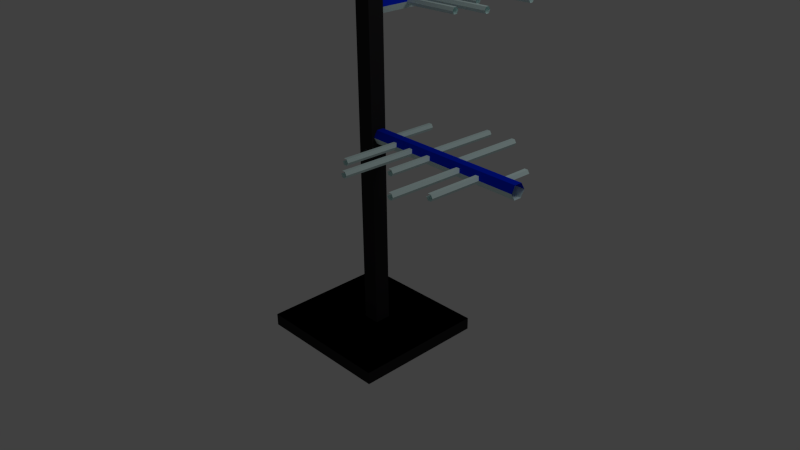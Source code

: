 # Source: antenna.blend  (saved by Blender 2.63.0; exported with 4.5.12 LTS)
import bpy
from mathutils import Matrix  # noqa: F401  (used for matrix-valued properties, if any)

bpy.ops.wm.read_factory_settings(use_empty=True)
scene = bpy.context.scene
scene.name = 'Scene'

# ---- collections
col_collection_1 = bpy.data.collections.new('Collection 1'); scene.collection.children.link(col_collection_1)

# ---- materials (node trees are filled in below, after node groups)
mat_material = bpy.data.materials.new('Material')
mat_material.alpha_threshold = 0.0
mat_material.use_transparent_shadow = False
mat_material.diffuse_color = (0.7863, 1.0, 0.9873, 1.0)
mat_material.roughness = 0.5
mat_material.line_color = (0.0, 0.0, 0.0, 1.0)
mat_material_001 = bpy.data.materials.new('Material.001')
mat_material_001.alpha_threshold = 0.0
mat_material_001.use_transparent_shadow = False
mat_material_001.diffuse_color = (0.02315, 0.02204, 0.02365, 1.0)
mat_material_001.roughness = 0.5
mat_material_001.line_color = (0.0, 0.0, 0.0, 1.0)
mat_material_002 = bpy.data.materials.new('Material.002')
mat_material_002.alpha_threshold = 0.0
mat_material_002.use_transparent_shadow = False
mat_material_002.diffuse_color = (0.0, 0.02465, 0.8, 1.0)
mat_material_002.roughness = 0.5
mat_material_002.line_color = (0.0, 0.0, 0.0, 1.0)

# ---- material node trees

# ---- world
world_world = bpy.data.worlds.new('World'); scene.world = world_world
world_world.color = (0.05088, 0.05088, 0.05088)
world_world.use_sun_shadow = False
world_world.sun_shadow_jitter_overblur = 0.0
world_world.cycles.sampling_method = 'MANUAL'
world_world.cycles.sample_map_resolution = 256

# ---- cameras
cam_camera = bpy.data.cameras.new('Camera')
cam_camera.clip_end = 100.0
cam_camera.lens = 35.0
cam_camera.sensor_width = 32.0
cam_camera.sensor_height = 18.0
cam_camera.ortho_scale = 7.314
cam_camera.dof.focus_distance = 0.0
cam_camera.dof.aperture_fstop = 128.0

# ---- lights
light_lamp = bpy.data.lights.new('Lamp', 'POINT')
light_lamp.transmission_factor = 0.0
light_lamp.cutoff_distance = 30.0
light_lamp.energy = 100.0
light_lamp.shadow_buffer_clip_start = 1.001
light_lamp.shadow_soft_size = 1.0
light_lamp.shadow_maximum_resolution = 0.006
light_lamp.use_absolute_resolution = True
light_lamp.cycles.use_multiple_importance_sampling = False

# ---- meshes
me_cube = bpy.data.meshes.new('Cube')
me_cube.from_pydata([(1.0, 0.7261, -1.0), (1.0, -1.0, -1.0), (-0.8227, -1.0, -1.0), (-0.8227, 0.7261, -1.0), (1.0, 0.7261, -0.8386), (1.0, -1.0, -0.8386), (-0.8227, -1.0, -0.8386), (-0.8227, 0.7261, -0.8386), (0.2432, 0.02497, -0.8645), (0.2432, -0.1908, -0.8645), (0.02746, -0.1908, -0.8645), (0.02746, 0.02497, -0.8645), (0.2432, 0.02497, 5.333), (0.2432, -0.1908, 5.333), (0.02746, -0.1908, 5.333), (0.02746, 0.02497, 5.333), (0.1852, 2.259, 3.106), (0.0885, 2.258, 3.106), (0.04015, 2.257, 3.19), (0.08851, 2.257, 3.274), (0.1852, 2.257, 3.274), (0.2336, 2.258, 3.19), (0.1852, 0.02079, 3.274), (0.08851, 0.02027, 3.274), (0.04015, 0.02088, 3.19), (0.0885, 0.022, 3.106), (0.1852, 0.02251, 3.106), (0.2336, 0.02191, 3.19), (-0.8227, 0.7261, -0.8386), (-0.8227, -1.0, -0.8386), (1.0, -1.0, -0.8386), (1.0, 0.7261, -0.8386), (0.1308, 0.4047, 3.19), (0.131, 0.4271, 3.151), (0.1306, 0.4719, 3.151), (0.1299, 0.4943, 3.19), (0.1298, 0.4719, 3.229), (0.1302, 0.4271, 3.229), (0.9396, 0.4098, 3.19), (0.9389, 0.4322, 3.229), (0.9385, 0.477, 3.229), (0.9387, 0.4994, 3.19), (0.9393, 0.477, 3.151), (0.9397, 0.4322, 3.151), (1.168, 0.6965, 3.151), (1.167, 0.7413, 3.151), (1.167, 0.7637, 3.19), (1.166, 0.7413, 3.229), (1.167, 0.6965, 3.229), (1.167, 0.674, 3.19), (0.1302, 0.6914, 3.229), (0.1298, 0.7362, 3.229), (0.1299, 0.7586, 3.19), (0.1306, 0.7362, 3.151), (0.131, 0.6914, 3.151), (0.1308, 0.669, 3.19), (0.1308, 0.9587, 3.19), (0.131, 0.9811, 3.151), (0.1306, 1.026, 3.151), (0.1299, 1.048, 3.19), (0.1298, 1.026, 3.229), (0.1302, 0.9811, 3.229), (0.7703, 0.9638, 3.19), (0.7697, 0.9862, 3.229), (0.7692, 1.031, 3.229), (0.7694, 1.053, 3.19), (0.77, 1.031, 3.151), (0.7705, 0.9862, 3.151), (1.168, 1.45, 3.151), (1.167, 1.495, 3.151), (1.167, 1.517, 3.19), (1.166, 1.495, 3.229), (1.167, 1.45, 3.229), (1.167, 1.428, 3.19), (0.1302, 1.445, 3.229), (0.1298, 1.49, 3.229), (0.1299, 1.512, 3.19), (0.1306, 1.49, 3.151), (0.131, 1.445, 3.151), (0.1308, 1.423, 3.19), (0.1308, 1.708, 3.19), (0.131, 1.73, 3.151), (0.1306, 1.775, 3.151), (0.1299, 1.798, 3.19), (0.1298, 1.775, 3.229), (0.1302, 1.73, 3.229), (0.8944, 1.713, 3.19), (0.8938, 1.735, 3.229), (0.8933, 1.78, 3.229), (0.8935, 1.803, 3.19), (0.8941, 1.78, 3.151), (0.8946, 1.735, 3.151), (0.1756, 2.031, 5.622), (0.1754, 2.009, 5.661), (0.1759, 1.964, 5.661), (0.1765, 1.942, 5.622), (-0.8601, 1.24, 3.19), (-0.86, 1.262, 3.151), (-0.8604, 1.307, 3.151), (-0.8611, 1.329, 3.19), (-0.8612, 1.307, 3.229), (-0.8608, 1.262, 3.229), (0.1765, 1.245, 3.19), (0.1759, 1.267, 3.229), (0.1754, 1.312, 3.229), (0.1756, 1.334, 3.19), (0.1762, 1.312, 3.151), (0.1767, 1.267, 3.151), (0.1767, 0.8786, 3.151), (0.1762, 0.9234, 3.151), (0.1756, 0.9458, 3.19), (0.1754, 0.9234, 3.229), (0.1759, 0.8786, 3.229), (0.1765, 0.8562, 3.19), (-0.8608, 0.8735, 3.229), (-0.8612, 0.9184, 3.229), (-0.8611, 0.9408, 3.19), (-0.8604, 0.9184, 3.151), (-0.86, 0.8735, 3.151), (-0.8601, 0.8511, 3.19), (-0.5156, 0.212, 3.19), (-0.5154, 0.2344, 3.151), (-0.5159, 0.2793, 3.151), (-0.5165, 0.3017, 3.19), (-0.5167, 0.2793, 3.229), (-0.5162, 0.2344, 3.229), (0.1765, 0.2171, 3.19), (0.1759, 0.2395, 3.229), (0.1754, 0.2843, 3.229), (0.1756, 0.3068, 3.19), (0.1762, 0.2843, 3.151), (0.1767, 0.2395, 3.151), (-0.2949, 1.959, 3.151), (-0.2951, 1.937, 3.19), (-0.2954, 2.004, 3.151), (-0.296, 2.026, 3.19), (-0.2962, 2.004, 3.229), (-0.2957, 1.959, 3.229), (0.1759, 1.964, 3.229), (0.1765, 1.942, 3.19), (0.1754, 2.009, 3.229), (0.1756, 2.031, 3.19), (0.1762, 2.009, 3.151), (0.1767, 1.964, 3.151), (0.07573, -2.172, 4.801), (0.07622, -2.15, 4.84), (0.0761, -2.083, 4.801), (0.07641, -2.105, 4.84), (0.548, -2.107, 4.84), (0.5478, -2.152, 4.84), (0.5473, -2.174, 4.801), (0.5477, -2.085, 4.801), (0.1004, -0.3809, 4.762), (0.1002, -0.4258, 4.762), (0.1005, -0.4482, 4.801), (0.101, -0.4258, 4.84), (0.1012, -0.3809, 4.84), (0.1009, -0.3585, 4.801), (0.7932, -0.3858, 4.84), (0.793, -0.4306, 4.84), (0.7925, -0.4531, 4.801), (0.7922, -0.4306, 4.762), (0.7924, -0.3858, 4.762), (0.7929, -0.3634, 4.801), (1.128, -1.007, 4.801), (1.128, -1.03, 4.762), (1.128, -1.075, 4.762), (1.128, -1.097, 4.801), (1.128, -1.075, 4.84), (1.129, -1.03, 4.84), (0.09168, -0.9976, 4.801), (0.09199, -1.02, 4.84), (0.0918, -1.065, 4.84), (0.09131, -1.087, 4.801), (0.091, -1.065, 4.762), (0.09119, -1.02, 4.762), (0.08561, -1.409, 4.762), (0.08543, -1.453, 4.762), (0.08573, -1.476, 4.801), (0.08622, -1.453, 4.84), (0.08641, -1.409, 4.84), (0.0861, -1.386, 4.801), (1.123, -1.418, 4.84), (1.123, -1.463, 4.84), (1.122, -1.486, 4.801), (1.122, -1.463, 4.762), (1.122, -1.418, 4.762), (1.123, -1.396, 4.801), (-0.639, -1.866, 4.762), (-0.6392, -1.911, 4.762), (-0.6388, -1.934, 4.801), (-0.6384, -1.911, 4.84), (-0.6382, -1.866, 4.84), (-0.6385, -1.844, 4.801), (0.1254, -1.872, 4.84), (0.1252, -1.917, 4.84), (0.1247, -1.939, 4.801), (0.1244, -1.917, 4.762), (0.1246, -1.872, 4.762), (0.1251, -1.85, 4.801), (0.1292, -1.564, 4.801), (0.1287, -1.587, 4.762), (0.1285, -1.632, 4.762), (0.1288, -1.654, 4.801), (0.1293, -1.632, 4.84), (0.1295, -1.587, 4.84), (-0.9074, -1.555, 4.801), (-0.9071, -1.577, 4.84), (-0.9073, -1.622, 4.84), (-0.9078, -1.644, 4.801), (-0.9081, -1.622, 4.762), (-0.9079, -1.577, 4.762), (-0.5041, -1.119, 4.762), (-0.5043, -1.164, 4.762), (-0.504, -1.186, 4.801), (-0.5035, -1.164, 4.84), (-0.5033, -1.119, 4.84), (-0.5036, -1.097, 4.801), (0.1362, -1.123, 4.84), (0.136, -1.168, 4.84), (0.1355, -1.19, 4.801), (0.1352, -1.168, 4.762), (0.1354, -1.123, 4.762), (0.1359, -1.101, 4.801), (0.14, -0.811, 4.801), (0.1395, -0.8334, 4.762), (0.1393, -0.8782, 4.762), (0.1396, -0.9007, 4.801), (0.1401, -0.8783, 4.84), (0.1403, -0.8334, 4.84), (-0.8966, -0.8012, 4.801), (-0.8963, -0.8236, 4.84), (-0.8965, -0.8684, 4.84), (-0.897, -0.8909, 4.801), (-0.8973, -0.8684, 4.762), (-0.8971, -0.8236, 4.762), (-0.6654, -0.5626, 4.762), (-0.6656, -0.6075, 4.762), (-0.6653, -0.6299, 4.801), (-0.6648, -0.6075, 4.84), (-0.6646, -0.5626, 4.84), (-0.6649, -0.5402, 4.801), (0.1441, -0.5692, 4.84), (0.1439, -0.614, 4.84), (0.1434, -0.6364, 4.801), (0.1431, -0.614, 4.762), (0.1433, -0.5692, 4.762), (0.1438, -0.5468, 4.801), (0.04657, -0.1625, 4.801), (0.09492, -0.1638, 4.717), (0.1916, -0.1647, 4.717), (0.24, -0.1643, 4.801), (0.1916, -0.163, 4.884), (0.09494, -0.1621, 4.884), (0.01448, -2.399, 4.801), (0.06284, -2.398, 4.884), (0.1596, -2.399, 4.884), (0.2079, -2.4, 4.801), (0.1595, -2.401, 4.717), (0.06282, -2.4, 4.717), (2.407, -0.1906, 1.613), (2.41, -0.0939, 1.613), (2.411, -0.04554, 1.696), (2.409, -0.09384, 1.78), (2.406, -0.1905, 1.78), (2.405, -0.2389, 1.696), (0.1708, -0.1061, 1.78), (0.1739, -0.009407, 1.78), (0.1763, 0.0389, 1.696), (0.1756, -0.009463, 1.613), (0.1725, -0.1061, 1.613), (0.17, -0.1544, 1.696), (0.5564, -0.06622, 1.696), (0.5788, -0.06724, 1.658), (0.6236, -0.06847, 1.658), (0.6461, -0.06869, 1.696), (0.6237, -0.06768, 1.735), (0.5789, -0.06644, 1.735), (0.531, -0.8746, 1.696), (0.5534, -0.8748, 1.735), (0.5982, -0.876, 1.735), (0.6206, -0.877, 1.696), (0.5982, -0.8768, 1.658), (0.5534, -0.8756, 1.658), (0.8089, -1.113, 1.658), (0.8537, -1.115, 1.658), (0.8761, -1.115, 1.696), (0.8537, -1.114, 1.735), (0.8089, -1.113, 1.735), (0.7865, -1.112, 1.696), (0.8429, -0.07642, 1.735), (0.8878, -0.07765, 1.735), (0.9102, -0.07867, 1.696), (0.8877, -0.07845, 1.658), (0.8429, -0.07722, 1.658), (0.8205, -0.0762, 1.696), (1.11, -0.08714, 1.696), (1.132, -0.08815, 1.658), (1.177, -0.08939, 1.658), (1.2, -0.08961, 1.696), (1.177, -0.08859, 1.735), (1.132, -0.08736, 1.735), (1.091, -0.7264, 1.696), (1.113, -0.7266, 1.735), (1.158, -0.7278, 1.735), (1.181, -0.7288, 1.696), (1.158, -0.7286, 1.658), (1.113, -0.7274, 1.658), (1.562, -1.142, 1.658), (1.607, -1.143, 1.658), (1.629, -1.143, 1.696), (1.607, -1.142, 1.735), (1.562, -1.141, 1.735), (1.539, -1.141, 1.696), (1.596, -0.1049, 1.735), (1.641, -0.1061, 1.735), (1.663, -0.1071, 1.696), (1.641, -0.1069, 1.658), (1.596, -0.1057, 1.658), (1.574, -0.1047, 1.696), (1.859, -0.1154, 1.696), (1.881, -0.1164, 1.658), (1.926, -0.1177, 1.658), (1.948, -0.1179, 1.696), (1.926, -0.1169, 1.735), (1.881, -0.1156, 1.735), (1.835, -0.8787, 1.696), (1.857, -0.8789, 1.735), (1.902, -0.8801, 1.735), (1.925, -0.8811, 1.696), (1.902, -0.8809, 1.658), (1.857, -0.8797, 1.658), (1.428, 0.8925, 1.696), (1.451, 0.8915, 1.658), (1.496, 0.8903, 1.658), (1.518, 0.8901, 1.696), (1.496, 0.8911, 1.735), (1.451, 0.8923, 1.735), (1.394, -0.1436, 1.696), (1.417, -0.1438, 1.735), (1.461, -0.145, 1.735), (1.484, -0.146, 1.696), (1.461, -0.1458, 1.658), (1.417, -0.1446, 1.658), (1.028, -0.1299, 1.658), (1.073, -0.1311, 1.658), (1.096, -0.1314, 1.696), (1.073, -0.1303, 1.735), (1.028, -0.1291, 1.735), (1.006, -0.1289, 1.696), (1.062, 0.907, 1.735), (1.107, 0.9057, 1.735), (1.13, 0.9047, 1.696), (1.107, 0.905, 1.658), (1.062, 0.9062, 1.658), (1.04, 0.9072, 1.696), (0.3883, 0.587, 1.696), (0.4107, 0.586, 1.658), (0.4555, 0.5848, 1.658), (0.4779, 0.5845, 1.696), (0.4555, 0.5855, 1.735), (0.4107, 0.5868, 1.735), (0.3673, -0.1048, 1.696), (0.3897, -0.105, 1.735), (0.4345, -0.1062, 1.735), (0.4569, -0.1072, 1.696), (0.4345, -0.107, 1.658), (0.3897, -0.1058, 1.658), (2.103, 0.3016, 1.696), (2.193, 0.2991, 1.696), (2.17, 0.3001, 1.735), (2.126, 0.3013, 1.735), (2.113, -0.1701, 1.735), (2.091, -0.1699, 1.696), (2.158, -0.1713, 1.735), (2.18, -0.1723, 1.696), (-1.919, -0.03452, 3.993), (-1.896, -0.03503, 4.032), (-1.829, -0.03497, 3.993), (-1.851, -0.03526, 4.032), (-1.853, -0.5068, 4.032), (-1.898, -0.5066, 4.032), (-1.921, -0.5061, 3.993), (-1.831, -0.5066, 3.993), (-0.127, -0.06082, 3.954), (-0.1719, -0.0606, 3.954), (-0.1943, -0.06088, 3.993), (-0.1719, -0.06139, 4.032), (-0.127, -0.06162, 4.032), (-0.1046, -0.06133, 3.993), (-0.1325, -0.7537, 4.032), (-0.1774, -0.7535, 4.032), (-0.1998, -0.7529, 3.993), (-0.1774, -0.7527, 3.954), (-0.1325, -0.7529, 3.954), (-0.1101, -0.7534, 3.993), (-0.7544, -1.088, 3.993), (-0.7768, -1.088, 3.954), (-0.8216, -1.087, 3.954), (-0.8441, -1.088, 3.993), (-0.8216, -1.088, 4.032), (-0.7768, -1.088, 4.032), (-0.7436, -0.05157, 3.993), (-0.766, -0.05185, 4.032), (-0.8109, -0.05162, 4.032), (-0.8333, -0.05111, 3.993), (-0.8109, -0.05083, 3.954), (-0.766, -0.05105, 3.954), (-1.155, -0.04511, 3.954), (-1.199, -0.04489, 3.954), (-1.222, -0.04517, 3.993), (-1.199, -0.04568, 4.032), (-1.155, -0.04591, 4.032), (-1.132, -0.04562, 3.993), (-1.165, -1.082, 4.032), (-1.21, -1.082, 4.032), (-1.233, -1.082, 3.993), (-1.21, -1.081, 3.954), (-1.165, -1.082, 3.954), (-1.143, -1.082, 3.993), (-1.612, 0.6799, 3.954), (-1.657, 0.6801, 3.954), (-1.679, 0.6798, 3.993), (-1.657, 0.6793, 4.032), (-1.612, 0.6791, 4.032), (-1.589, 0.6794, 3.993), (-1.618, -0.08447, 4.032), (-1.663, -0.08425, 4.032), (-1.686, -0.08374, 3.993), (-1.663, -0.08345, 3.954), (-1.618, -0.08368, 3.954), (-1.596, -0.08419, 3.993), (-1.311, -0.08855, 3.993), (-1.333, -0.08804, 3.954), (-1.378, -0.08781, 3.954), (-1.4, -0.0881, 3.993), (-1.378, -0.08861, 4.032), (-1.333, -0.08884, 4.032), (-1.3, 0.948, 3.993), (-1.322, 0.9478, 4.032), (-1.367, 0.948, 4.032), (-1.389, 0.9485, 3.993), (-1.367, 0.9488, 3.954), (-1.322, 0.9486, 3.954), (-0.8645, 0.5444, 3.954), (-0.9093, 0.5446, 3.954), (-0.9318, 0.5443, 3.993), (-0.9093, 0.5438, 4.032), (-0.8645, 0.5436, 4.032), (-0.8421, 0.5439, 3.993), (-0.8692, -0.09593, 4.032), (-0.914, -0.0957, 4.032), (-0.9365, -0.09519, 3.993), (-0.914, -0.0949, 3.954), (-0.8692, -0.09513, 3.954), (-0.8468, -0.09564, 3.993), (-0.5571, -0.1001, 3.993), (-0.5795, -0.09956, 3.954), (-0.6244, -0.09933, 3.954), (-0.6468, -0.09962, 3.993), (-0.6244, -0.1001, 4.032), (-0.5795, -0.1004, 4.032), (-0.5463, 0.9365, 3.993), (-0.5688, 0.9362, 4.032), (-0.6136, 0.9365, 4.032), (-0.636, 0.937, 3.993), (-0.6136, 0.9373, 3.954), (-0.5688, 0.937, 3.954), (-0.308, 0.7051, 3.954), (-0.3528, 0.7053, 3.954), (-0.3752, 0.7051, 3.993), (-0.3528, 0.7045, 4.032), (-0.308, 0.7043, 4.032), (-0.2856, 0.7046, 3.993), (-0.3153, -0.1044, 4.032), (-0.3601, -0.1042, 4.032), (-0.3825, -0.1037, 3.993), (-0.3601, -0.1034, 3.954), (-0.3153, -0.1036, 3.954), (-0.2929, -0.1041, 3.993), (0.09143, -0.007241, 3.993), (0.09009, -0.05559, 3.909), (0.08913, -0.1523, 3.909), (0.08951, -0.2007, 3.993), (0.09085, -0.1523, 4.077), (0.09181, -0.0556, 4.077), (-2.145, 0.02695, 3.993), (-2.144, -0.02142, 4.077), (-2.145, -0.1181, 4.077), (-2.147, -0.1665, 3.993), (-2.147, -0.1181, 3.909), (-2.146, -0.0214, 3.909)], [(92, 93), (94, 95), (132, 133)], [(0, 1, 2, 3), (4, 7, 6, 5), (0, 4, 5, 1), (1, 5, 6, 2), (2, 6, 7, 3), (4, 0, 3, 7), (10, 11, 8, 9), (12, 15, 14, 13), (8, 12, 13, 9), (9, 13, 14, 10), (10, 14, 15, 11), (11, 15, 12, 8), (26, 16, 21, 27), (26, 25, 17, 16), (24, 18, 17, 25), (24, 23, 19, 18), (23, 22, 20, 19), (27, 21, 20, 22), (31, 28, 29, 30), (32, 38, 39, 37), (36, 37, 39, 40), (35, 36, 40, 41), (35, 41, 42, 34), (33, 34, 42, 43), (33, 43, 38, 32), (54, 44, 49, 55), (54, 53, 45, 44), (52, 46, 45, 53), (52, 51, 47, 46), (51, 50, 48, 47), (55, 49, 48, 50), (56, 62, 63, 61), (60, 61, 63, 64), (59, 60, 64, 65), (59, 65, 66, 58), (57, 58, 66, 67), (57, 67, 62, 56), (78, 68, 73, 79), (78, 77, 69, 68), (76, 70, 69, 77), (76, 75, 71, 70), (75, 74, 72, 71), (79, 73, 72, 74), (80, 86, 87, 85), (84, 85, 87, 88), (83, 84, 88, 89), (83, 89, 90, 82), (81, 82, 90, 91), (81, 91, 86, 80), (96, 102, 103, 101), (100, 101, 103, 104), (99, 100, 104, 105), (99, 105, 106, 98), (97, 98, 106, 107), (97, 96, 102, 107), (118, 119, 113, 108), (118, 117, 109, 108), (116, 110, 109, 117), (116, 115, 111, 110), (115, 114, 112, 111), (119, 113, 112, 114), (120, 126, 127, 125), (124, 125, 127, 128), (123, 124, 128, 129), (123, 129, 130, 122), (121, 122, 130, 131), (121, 131, 126, 120), (133, 139, 138, 137), (136, 137, 138, 140), (135, 136, 140, 141), (58, 64, 66), (121, 125, 124, 122), (120, 125, 121), (122, 124, 123), (150, 144, 145, 149), (149, 145, 147, 148), (151, 146, 147, 148), (162, 163, 157, 152), (162, 161, 153, 152), (160, 161, 153, 154), (160, 159, 155, 154), (159, 158, 156, 155), (164, 170, 171, 169), (168, 169, 171, 172), (167, 168, 172, 173), (167, 166, 174, 173), (165, 166, 174, 175), (165, 175, 170, 164), (186, 176, 181, 187), (186, 185, 177, 176), (184, 185, 177, 178), (184, 183, 179, 178), (183, 182, 180, 179), (187, 181, 180, 182), (198, 188, 193, 199), (198, 197, 189, 188), (196, 197, 189, 190), (196, 195, 191, 190), (195, 194, 192, 191), (204, 205, 207, 208), (203, 204, 208, 209), (203, 202, 210, 209), (201, 202, 210, 211), (201, 211, 206, 200), (222, 212, 217, 223), (222, 221, 213, 212), (220, 221, 213, 214), (220, 219, 215, 214), (219, 218, 216, 215), (228, 229, 231, 232), (227, 228, 232, 233), (227, 226, 234, 233), (225, 226, 234, 235), (225, 224, 230, 235), (246, 236, 241, 247), (246, 245, 237, 236), (244, 245, 237, 238), (244, 243, 239, 238), (243, 242, 240, 239), (248, 254, 255, 253), (252, 253, 255, 256), (251, 252, 256, 257), (251, 257, 258, 250), (249, 250, 258, 259), (249, 259, 254, 248), (270, 260, 265, 271), (270, 269, 261, 260), (268, 262, 261, 269), (268, 267, 263, 262), (267, 266, 264, 263), (271, 265, 264, 266), (276, 277, 279, 280), (275, 276, 280, 281), (275, 274, 282, 281), (273, 274, 282, 283), (273, 272, 278, 283), (294, 295, 289, 284), (294, 293, 285, 284), (292, 293, 285, 286), (292, 291, 287, 286), (291, 290, 288, 287), (300, 301, 303, 304), (299, 300, 304, 305), (299, 298, 306, 305), (297, 298, 306, 307), (297, 296, 302, 307), (318, 319, 313, 308), (318, 317, 309, 308), (316, 317, 309, 310), (316, 315, 311, 310), (315, 314, 312, 311), (324, 325, 327, 328), (323, 324, 328, 329), (323, 322, 330, 329), (321, 322, 330, 331), (321, 320, 326, 331), (332, 338, 339, 337), (336, 337, 339, 340), (335, 336, 340, 341), (335, 341, 342, 334), (333, 334, 342, 343), (333, 343, 338, 332), (354, 344, 349, 355), (354, 353, 345, 344), (352, 346, 345, 353), (352, 351, 347, 346), (351, 350, 348, 347), (355, 349, 348, 350), (360, 361, 363, 364), (359, 360, 364, 365), (359, 365, 366, 358), (357, 358, 366, 367), (357, 367, 362, 356), (368, 373, 372, 371), (370, 371, 372, 374), (369, 370, 374, 375), (357, 361, 360, 358), (394, 390, 391, 393), (382, 376, 377, 381), (381, 377, 379, 380), (383, 378, 379, 380), (394, 395, 389, 384), (394, 393, 385, 384), (392, 391, 387, 386), (391, 390, 388, 387), (396, 401, 403, 402), (400, 401, 403, 404), (399, 400, 404, 405), (399, 398, 406, 405), (397, 398, 406, 407), (397, 396, 402, 407), (418, 419, 413, 408), (418, 417, 409, 408), (416, 417, 409, 410), (416, 415, 411, 410), (415, 414, 412, 411), (419, 414, 412, 413), (430, 420, 425, 431), (430, 429, 421, 420), (428, 422, 421, 429), (428, 427, 423, 422), (427, 426, 424, 423), (436, 437, 439, 440), (435, 436, 440, 441), (435, 441, 442, 434), (433, 434, 442, 443), (433, 443, 438, 432), (454, 444, 449, 455), (454, 453, 445, 444), (452, 451, 447, 446), (451, 450, 448, 447), (460, 461, 463, 464), (459, 460, 464, 465), (457, 458, 466, 467), (457, 467, 462, 456), (478, 468, 473, 479), (478, 477, 469, 468), (476, 475, 471, 470), (475, 474, 472, 471), (480, 486, 487, 485), (484, 485, 487, 488), (483, 484, 488, 489), (483, 489, 490, 482), (481, 482, 490, 491), (481, 491, 486, 480), (20, 16, 17, 19), (19, 17, 18), (16, 20, 21), (361, 357, 356), (360, 359, 358), (354, 350, 351, 353), (354, 355, 350), (353, 351, 352), (333, 337, 336, 334), (337, 333, 332), (334, 336, 335), (368, 371, 370, 369), (445, 447, 448, 444), (448, 449, 444), (445, 446, 447), (450, 455, 449, 448), (439, 443, 442, 440), (440, 442, 441), (439, 438, 443), (438, 439, 437, 432), (424, 425, 431, 426), (421, 423, 424, 420), (423, 421, 422), (425, 420, 424), (466, 464, 463, 467), (464, 466, 465), (463, 462, 467), (461, 456, 462, 463), (472, 468, 469, 471), (469, 470, 471), (472, 473, 468), (479, 474, 472, 473), (446, 445, 453, 452), (465, 466, 458, 459), (477, 476, 470, 469), (361, 356, 362, 363), (368, 369, 375, 373), (134, 135, 141, 142), (132, 134, 142, 143), (242, 247, 241, 240), (224, 229, 231, 230), (218, 223, 217, 216), (206, 207, 205, 200), (192, 194, 199, 193), (156, 158, 163, 157)])
me_cube.polygons.foreach_set('material_index', [1, 0, 1, 1, 1, 1, 0, 1, 1, 1, 1, 1, 0, 0, 0, 2, 2, 2, 1, 0, 0, 0, 0, 0, 0, 0, 0, 0, 0, 0, 0, 0, 0, 0, 0, 0, 0, 0, 0, 0, 0, 0, 0, 0, 0, 0, 0, 0, 0, 0, 0, 0, 0, 0, 0, 0, 0, 0, 0, 0, 0, 0, 0, 0, 0, 0, 0, 0, 0, 0, 0, 0, 0, 0, 0, 0, 0, 0, 0, 0, 0, 0, 0, 0, 0, 0, 0, 0, 0, 0, 0, 0, 0, 0, 0, 0, 0, 0, 0, 0, 0, 0, 0, 0, 0, 0, 0, 0, 0, 0, 0, 0, 0, 0, 0, 0, 0, 0, 0, 2, 2, 2, 0, 0, 0, 0, 0, 0, 2, 2, 2, 0, 0, 0, 0, 0, 0, 0, 0, 0, 0, 0, 0, 0, 0, 0, 0, 0, 0, 0, 0, 0, 0, 0, 0, 0, 0, 0, 0, 0, 0, 0, 0, 0, 0, 0, 0, 0, 0, 0, 0, 0, 0, 0, 0, 0, 0, 0, 0, 0, 0, 0, 0, 0, 0, 0, 0, 0, 0, 0, 0, 0, 0, 0, 0, 0, 0, 0, 0, 0, 0, 0, 0, 0, 0, 0, 0, 0, 0, 0, 0, 0, 0, 0, 0, 0, 0, 0, 0, 2, 2, 2, 0, 0, 0, 0, 0, 0, 0, 0, 0, 0, 0, 0, 0, 0, 0, 0, 0, 0, 0, 0, 0, 0, 0, 0, 0, 0, 0, 0, 0, 0, 0, 0, 0, 0, 0, 0, 0, 0, 0, 0, 0, 0, 0, 0, 0, 0, 0, 0])
_uv = me_cube.uv_layers.new(name='UVMap')
_uv.uv.foreach_set('vector', [0.0, 0.0, 0.0, 0.0, 0.0, 0.0, 0.0, 0.0, 0.2183, 0.2067, 5.842e-08, 0.2067, 0.0, 9.736e-08, 0.2183, 0.0, 0.5282, 0.03092, 0.5282, 0.02963, 0.5282, 0.001331, 0.5282, 0.0, 0.5282, 0.0, 0.5282, 0.001331, 0.5282, 0.001288, 0.5282, 1.788e-07, 0.5282, 1.788e-07, 0.5282, 0.001288, 0.5282, 0.02959, 0.5282, 0.03092, 0.5282, 0.02963, 0.5282, 0.03092, 0.5282, 0.03092, 0.5282, 0.02959, 0.533, 0.109, 0.5589, 0.109, 0.5589, 0.1348, 0.533, 0.1348, 0.5282, 0.9974, 0.5282, 0.9964, 0.5282, 0.9974, 0.5282, 1.0, 0.5282, 0.004821, 0.5282, 0.9974, 0.5282, 1.0, 0.5282, 0.00362, 0.5282, 0.00362, 0.5282, 1.0, 0.5282, 0.9974, 0.5282, 0.0, 0.5282, 0.0, 0.5282, 0.9974, 0.5282, 0.9964, 0.5282, 0.003612, 0.5282, 0.003612, 0.5282, 0.9964, 0.5282, 0.9974, 0.5282, 0.004821, 0.2184, 0.02518, 0.5053, 0.02891, 0.5088, 0.03774, 0.2184, 0.03774, 0.2184, 0.02518, 0.2184, 0.0126, 0.5053, 0.01947, 0.5053, 0.02891, 0.2183, 0.0, 0.5091, 0.01066, 0.5053, 0.01947, 0.2184, 0.0126, 0.0002695, 0.3796, 0.0, 0.4229, 0.9993, 0.4229, 0.9995, 0.3796, 0.0, 0.4229, 0.0002305, 0.4661, 0.9995, 0.4661, 0.9993, 0.4229, 0.0007305, 0.5093, 1.0, 0.5093, 0.9995, 0.4661, 0.0002305, 0.4661, 0.5282, 0.05735, 0.5282, 0.05735, 0.5282, 0.03092, 0.5282, 0.03092, 0.01118, 0.5324, 0.6522, 0.5443, 0.6458, 0.5441, 0.006887, 0.5326, 0.0, 0.5307, 0.006887, 0.5326, 0.6458, 0.5441, 0.6437, 0.5434, 0.007026, 0.5292, 0.0, 0.5307, 0.6437, 0.5434, 0.6459, 0.5428, 0.007026, 0.5292, 0.6459, 0.5428, 0.6523, 0.5428, 0.0113, 0.5295, 0.01292, 0.531, 0.0113, 0.5295, 0.6523, 0.5428, 0.6623, 0.5438, 0.01292, 0.531, 0.6623, 0.5438, 0.6522, 0.5443, 0.01118, 0.5324, 0.01179, 0.333, 0.9584, 0.3472, 0.9494, 0.3476, 0.01019, 0.3344, 0.01179, 0.333, 0.01026, 0.3316, 0.9494, 0.3465, 0.9584, 0.3472, 0.00631, 0.3313, 0.9436, 0.3465, 0.9494, 0.3465, 0.01026, 0.3316, 0.00631, 0.3313, 0.0, 0.3328, 0.9416, 0.3469, 0.9436, 0.3465, 0.0, 0.3328, 0.006237, 0.3345, 0.9436, 0.3474, 0.9416, 0.3469, 0.01019, 0.3344, 0.9494, 0.3476, 0.9436, 0.3474, 0.006237, 0.3345, 0.4863, 0.05101, 0.5629, 0.05101, 0.5629, 0.05638, 0.4863, 0.05638, 0.4863, 0.06175, 0.4863, 0.05638, 0.5629, 0.05638, 0.5629, 0.06175, 0.4863, 0.06712, 0.4863, 0.06175, 0.5629, 0.06175, 0.5629, 0.06712, 0.4863, 0.06712, 0.5629, 0.06712, 0.563, 0.07249, 0.4864, 0.07249, 0.4864, 0.04565, 0.4864, 0.04028, 0.563, 0.04028, 0.563, 0.04565, 0.4864, 0.04565, 0.563, 0.04565, 0.5629, 0.05101, 0.4863, 0.05101, 0.01681, 0.3152, 0.958, 0.3298, 0.9518, 0.3281, 0.01479, 0.3147, 0.01681, 0.3152, 0.01481, 0.3156, 0.9518, 0.3313, 0.958, 0.3298, 0.00904, 0.3156, 0.9478, 0.331, 0.9518, 0.3313, 0.01481, 0.3156, 0.00904, 0.3156, 0.0, 0.3149, 0.9463, 0.3296, 0.9478, 0.331, 0.0, 0.3149, 0.009021, 0.3145, 0.9478, 0.3282, 0.9463, 0.3296, 0.01479, 0.3147, 0.9518, 0.3281, 0.9478, 0.3282, 0.009021, 0.3145, 0.01678, 0.5446, 0.6008, 0.5572, 0.5964, 0.5574, 0.01028, 0.5443, 0.0, 0.5449, 0.01028, 0.5443, 0.5964, 0.5574, 0.5947, 0.5588, 0.01036, 0.546, 0.0, 0.5449, 0.5947, 0.5588, 0.5964, 0.5603, 0.01036, 0.546, 0.5964, 0.5603, 0.6008, 0.5606, 0.01687, 0.546, 0.01908, 0.5453, 0.01687, 0.546, 0.6008, 0.5606, 0.6079, 0.5591, 0.01908, 0.5453, 0.6079, 0.5591, 0.6008, 0.5572, 0.01678, 0.5446, 0.01019, 0.3669, 0.9492, 0.38, 0.9434, 0.3799, 0.006236, 0.367, 0.0, 0.3653, 0.006236, 0.367, 0.9434, 0.3799, 0.9414, 0.3794, 0.00631, 0.3638, 0.0, 0.3653, 0.9414, 0.3794, 0.9435, 0.379, 0.00631, 0.3638, 0.9435, 0.379, 0.9493, 0.379, 0.01026, 0.3641, 0.01178, 0.3655, 0.01026, 0.3641, 0.9493, 0.379, 0.9583, 0.3796, 0.01178, 0.3655, 0.01019, 0.3669, 0.9492, 0.38, 0.9583, 0.3796, 0.01178, 0.3493, 0.01019, 0.3506, 0.9492, 0.3638, 0.9582, 0.3634, 0.01178, 0.3493, 0.01025, 0.3479, 0.9492, 0.3627, 0.9582, 0.3634, 0.006309, 0.3476, 0.9434, 0.3627, 0.9492, 0.3627, 0.01025, 0.3479, 0.006309, 0.3476, 0.0, 0.3491, 0.9414, 0.3632, 0.9434, 0.3627, 0.0, 0.3491, 0.006236, 0.3508, 0.9434, 0.3636, 0.9414, 0.3632, 0.01019, 0.3506, 0.9492, 0.3638, 0.9434, 0.3636, 0.006236, 0.3508, 0.01105, 0.6102, 0.5015, 0.621, 0.4949, 0.6207, 0.006318, 0.6106, 0.0, 0.6084, 0.006318, 0.6106, 0.4949, 0.6207, 0.4927, 0.6199, 0.006825, 0.6069, 0.0, 0.6084, 0.4927, 0.6199, 0.4951, 0.6192, 0.006825, 0.6069, 0.4951, 0.6192, 0.5017, 0.6192, 0.01119, 0.607, 0.01273, 0.6088, 0.01119, 0.607, 0.5017, 0.6192, 0.5121, 0.6204, 0.01273, 0.6088, 0.5121, 0.6204, 0.5015, 0.621, 0.01105, 0.6102, 0.521, 0.0109, 0.5775, 0.0109, 0.5774, 0.01627, 0.5209, 0.01627, 0.5209, 0.02164, 0.5209, 0.01627, 0.5774, 0.01627, 0.5774, 0.02164, 0.521, 0.02701, 0.5209, 0.02164, 0.5774, 0.02164, 0.5775, 0.02701, 0.3118, 0.1443, 0.3884, 0.1358, 0.3884, 0.1451, 0.01273, 0.6088, 0.006318, 0.6106, 0.0, 0.6084, 0.01119, 0.607, 0.01105, 0.6102, 0.006318, 0.6106, 0.01273, 0.6088, 0.01119, 0.607, 0.0, 0.6084, 0.006825, 0.6069, 0.5491, 0.1398, 0.4926, 0.1398, 0.4927, 0.1451, 0.5491, 0.1451, 0.5491, 0.1451, 0.4927, 0.1451, 0.4927, 0.1505, 0.5491, 0.1505, 0.5491, 0.1559, 0.4926, 0.1559, 0.4927, 0.1505, 0.5491, 0.1505, 0.4995, 0.5897, 0.5042, 0.5893, 0.01673, 0.5752, 0.01025, 0.5749, 0.4995, 0.5897, 0.4981, 0.5911, 0.0, 0.5755, 0.01025, 0.5749, 0.4997, 0.5928, 0.4981, 0.5911, 0.0, 0.5755, 0.01061, 0.5768, 0.4997, 0.5928, 0.5041, 0.5929, 0.01711, 0.5768, 0.01061, 0.5768, 0.5041, 0.5929, 0.5106, 0.5914, 0.01915, 0.576, 0.01711, 0.5768, 0.931, 0.4677, 0.01383, 0.4544, 0.01603, 0.4541, 0.9366, 0.4661, 0.9312, 0.4645, 0.9366, 0.4661, 0.01603, 0.4541, 0.01451, 0.4536, 0.9275, 0.4643, 0.9312, 0.4645, 0.01451, 0.4536, 0.009074, 0.4534, 0.9275, 0.4643, 0.9259, 0.4658, 0.0, 0.4538, 0.009074, 0.4534, 0.927, 0.4671, 0.9259, 0.4658, 0.0, 0.4538, 0.008388, 0.4544, 0.927, 0.4671, 0.008388, 0.4544, 0.01383, 0.4544, 0.931, 0.4677, 0.9263, 0.2869, 0.008401, 0.2649, 0.01383, 0.2651, 0.9303, 0.2865, 0.9263, 0.2869, 0.9251, 0.2882, 0.0, 0.2653, 0.008401, 0.2649, 0.9267, 0.2898, 0.9251, 0.2882, 0.0, 0.2653, 0.009047, 0.266, 0.9267, 0.2898, 0.9304, 0.2898, 0.01448, 0.266, 0.009047, 0.266, 0.9304, 0.2898, 0.9359, 0.2883, 0.01602, 0.2656, 0.01448, 0.266, 0.9303, 0.2865, 0.01383, 0.2651, 0.01602, 0.2656, 0.9359, 0.2883, 0.581, 0.526, 0.009785, 0.5098, 0.016, 0.5101, 0.5855, 0.5256, 0.581, 0.526, 0.5796, 0.5274, 0.0, 0.5103, 0.009785, 0.5098, 0.5813, 0.5291, 0.5796, 0.5274, 0.0, 0.5103, 0.01022, 0.5114, 0.5813, 0.5291, 0.5854, 0.5292, 0.01644, 0.5114, 0.01022, 0.5114, 0.5854, 0.5292, 0.5918, 0.5277, 0.01835, 0.5108, 0.01644, 0.5114, 0.9282, 0.4379, 0.9366, 0.4385, 0.01073, 0.4262, 0.00964, 0.4248, 0.9228, 0.4379, 0.9282, 0.4379, 0.00964, 0.4248, 0.005635, 0.4243, 0.9228, 0.4379, 0.9206, 0.4382, 0.0, 0.4259, 0.005635, 0.4243, 0.9221, 0.4387, 0.9206, 0.4382, 0.0, 0.4259, 0.005399, 0.4275, 0.9221, 0.4387, 0.005399, 0.4275, 0.009113, 0.4277, 0.9275, 0.4389, 0.4362, 0.6479, 0.006728, 0.6383, 0.01115, 0.6385, 0.4429, 0.6483, 0.4362, 0.6479, 0.4341, 0.647, 0.0, 0.6364, 0.006728, 0.6383, 0.4366, 0.6463, 0.4341, 0.647, 0.0, 0.6364, 0.006731, 0.6347, 0.4366, 0.6463, 0.4433, 0.6463, 0.0115, 0.6353, 0.006731, 0.6347, 0.4433, 0.6463, 0.4539, 0.6476, 0.01294, 0.6368, 0.0115, 0.6353, 0.9306, 0.4063, 0.936, 0.408, 0.01602, 0.3954, 0.0145, 0.395, 0.9269, 0.4062, 0.9306, 0.4063, 0.0145, 0.395, 0.009069, 0.3948, 0.9269, 0.4062, 0.9253, 0.4077, 0.0, 0.3952, 0.009069, 0.3948, 0.9264, 0.409, 0.9253, 0.4077, 0.0, 0.3952, 0.008382, 0.3958, 0.9264, 0.409, 0.9304, 0.4096, 0.01382, 0.3958, 0.008382, 0.3958, 0.6346, 0.4848, 0.00952, 0.4677, 0.01558, 0.468, 0.639, 0.4844, 0.6346, 0.4848, 0.6333, 0.4862, 0.0, 0.4682, 0.00952, 0.4677, 0.6349, 0.4878, 0.6333, 0.4862, 0.0, 0.4682, 0.009992, 0.4692, 0.6349, 0.4878, 0.639, 0.4879, 0.01607, 0.4692, 0.009992, 0.4692, 0.639, 0.4879, 0.6451, 0.4864, 0.0179, 0.4686, 0.01607, 0.4692, 0.9993, 0.7685, 0.0, 0.7685, 0.0005001, 0.7253, 0.9998, 0.7253, 1.0, 0.6821, 0.9998, 0.7253, 0.0005001, 0.7253, 0.0007304, 0.6821, 0.9997, 0.6389, 1.0, 0.6821, 0.0007304, 0.6821, 0.0004609, 0.6389, 0.4863, 0.07249, 0.2185, 0.07249, 0.2183, 0.06091, 0.4861, 0.06091, 0.4861, 0.04932, 0.4861, 0.06091, 0.2183, 0.06091, 0.2183, 0.04932, 0.4861, 0.04932, 0.2183, 0.04932, 0.2183, 0.03774, 0.4862, 0.03774, 0.2185, 0.1951, 0.4863, 0.1951, 0.4862, 0.2067, 0.2184, 0.2067, 0.2185, 0.1951, 0.2184, 0.1835, 0.4862, 0.1835, 0.4863, 0.1951, 0.2183, 0.172, 0.4861, 0.172, 0.4862, 0.1835, 0.2184, 0.1835, 0.0002694, 0.5093, 0.0, 0.5525, 0.9993, 0.5525, 0.9995, 0.5093, 0.0, 0.5525, 0.0002306, 0.5957, 0.9995, 0.5957, 0.9993, 0.5525, 0.0007305, 0.6389, 1.0, 0.6389, 0.9995, 0.5957, 0.0002306, 0.5957, 0.533, 0.1304, 0.533, 0.1358, 0.4362, 0.1358, 0.4362, 0.1304, 0.533, 0.1251, 0.533, 0.1304, 0.4362, 0.1304, 0.4362, 0.1251, 0.533, 0.1251, 0.533, 0.1197, 0.4361, 0.1197, 0.4362, 0.1251, 0.5329, 0.1143, 0.533, 0.1197, 0.4361, 0.1197, 0.4361, 0.1143, 0.5329, 0.1143, 0.533, 0.109, 0.4361, 0.109, 0.4361, 0.1143, 0.436, 0.1143, 0.436, 0.109, 0.3119, 0.109, 0.3118, 0.1143, 0.436, 0.1143, 0.436, 0.1197, 0.3118, 0.1197, 0.3118, 0.1143, 0.436, 0.1251, 0.436, 0.1197, 0.3118, 0.1197, 0.3119, 0.1251, 0.436, 0.1251, 0.4361, 0.1304, 0.3119, 0.1304, 0.3119, 0.1251, 0.4361, 0.1304, 0.4361, 0.1358, 0.3119, 0.1358, 0.3119, 0.1304, 0.563, 0.08576, 0.563, 0.08039, 0.4864, 0.08039, 0.4864, 0.08576, 0.5629, 0.09113, 0.563, 0.08576, 0.4864, 0.08576, 0.4864, 0.09113, 0.5629, 0.09113, 0.5629, 0.0965, 0.4863, 0.0965, 0.4864, 0.09113, 0.5629, 0.1019, 0.5629, 0.0965, 0.4863, 0.0965, 0.4863, 0.1019, 0.5629, 0.1019, 0.5629, 0.1072, 0.4863, 0.1072, 0.4863, 0.1019, 0.436, 0.1505, 0.436, 0.1451, 0.3119, 0.1451, 0.3118, 0.1505, 0.436, 0.1505, 0.436, 0.1559, 0.3118, 0.1559, 0.3118, 0.1505, 0.436, 0.1612, 0.436, 0.1559, 0.3118, 0.1559, 0.3119, 0.1612, 0.436, 0.1612, 0.4361, 0.1666, 0.3119, 0.1666, 0.3119, 0.1612, 0.4361, 0.1666, 0.4361, 0.172, 0.3119, 0.172, 0.3119, 0.1666, 0.5778, 0.1934, 0.5778, 0.1988, 0.4864, 0.1988, 0.4864, 0.1934, 0.5778, 0.1881, 0.5778, 0.1934, 0.4864, 0.1934, 0.4864, 0.1881, 0.5778, 0.1881, 0.5777, 0.1827, 0.4863, 0.1827, 0.4864, 0.1881, 0.5777, 0.1773, 0.5777, 0.1827, 0.4863, 0.1827, 0.4863, 0.1773, 0.5777, 0.1773, 0.5778, 0.172, 0.4863, 0.172, 0.4863, 0.1773, 1.0, 0.2345, 0.01615, 0.2074, 0.01478, 0.2078, 0.9939, 0.2359, 0.9903, 0.2357, 0.9939, 0.2359, 0.01478, 0.2078, 0.009453, 0.2078, 0.9887, 0.2344, 0.9903, 0.2357, 0.009453, 0.2078, 0.0, 0.207, 0.9887, 0.2344, 0.0, 0.207, 0.00872, 0.2067, 0.9898, 0.233, 0.9935, 0.2328, 0.9898, 0.233, 0.00872, 0.2067, 0.01404, 0.2069, 0.9935, 0.2328, 0.01404, 0.2069, 0.01615, 0.2074, 1.0, 0.2345, 0.9935, 0.2619, 0.01404, 0.2361, 0.01615, 0.2366, 1.0, 0.2635, 0.9935, 0.2619, 0.9898, 0.2621, 0.00872, 0.2359, 0.01404, 0.2361, 0.9887, 0.2634, 0.0, 0.2362, 0.00872, 0.2359, 0.9898, 0.2621, 0.9887, 0.2634, 0.9903, 0.2647, 0.009453, 0.2369, 0.0, 0.2362, 0.9903, 0.2647, 0.9939, 0.2649, 0.01478, 0.2369, 0.009453, 0.2369, 1.0, 0.2635, 0.01615, 0.2366, 0.01478, 0.2369, 0.9939, 0.2649, 0.5241, 0.5095, 0.5284, 0.5098, 0.01753, 0.4898, 0.01104, 0.4898, 0.5223, 0.508, 0.5241, 0.5095, 0.01104, 0.4898, 0.0, 0.4884, 0.5223, 0.508, 0.0, 0.4884, 0.01051, 0.4879, 0.5238, 0.5066, 0.5281, 0.5064, 0.5238, 0.5066, 0.01051, 0.4879, 0.01698, 0.4883, 0.5281, 0.5064, 0.01698, 0.4883, 0.01942, 0.4891, 0.5357, 0.5083, 0.3118, 0.109, 0.2183, 0.1627, 0.2206, 0.1647, 0.3116, 0.1121, 0.3117, 0.1147, 0.3116, 0.1121, 0.2206, 0.1647, 0.2206, 0.168, 0.3116, 0.1167, 0.3117, 0.1147, 0.2206, 0.168, 0.2183, 0.172, 0.5281, 0.5064, 0.5284, 0.5098, 0.5241, 0.5095, 0.5238, 0.5066, 0.5283, 0.1666, 0.519, 0.1666, 0.519, 0.1612, 0.5283, 0.1612, 0.4361, 0.1559, 0.4926, 0.1559, 0.4926, 0.1505, 0.4361, 0.1505, 0.4361, 0.1505, 0.4926, 0.1505, 0.4926, 0.1451, 0.4361, 0.1451, 0.4361, 0.1398, 0.4926, 0.1398, 0.4926, 0.1451, 0.4361, 0.1451, 0.5283, 0.1666, 0.5283, 0.172, 0.6112, 0.1719, 0.6112, 0.1666, 0.5283, 0.1666, 0.5283, 0.1612, 0.6112, 0.1612, 0.6112, 0.1666, 0.5189, 0.1559, 0.519, 0.1612, 0.4362, 0.1617, 0.4361, 0.1564, 0.519, 0.1612, 0.519, 0.1666, 0.4362, 0.1671, 0.4362, 0.1617, 0.005635, 0.4389, 0.0, 0.4405, 0.9204, 0.4527, 0.9226, 0.4524, 0.005399, 0.4422, 0.0, 0.4405, 0.9204, 0.4527, 0.922, 0.4532, 0.009111, 0.4423, 0.005399, 0.4422, 0.922, 0.4532, 0.9274, 0.4534, 0.009111, 0.4423, 0.01073, 0.4408, 0.9365, 0.453, 0.9274, 0.4534, 0.009639, 0.4395, 0.01073, 0.4408, 0.9365, 0.453, 0.9281, 0.4524, 0.009639, 0.4395, 0.005635, 0.4389, 0.9226, 0.4524, 0.9281, 0.4524, 0.009591, 0.2926, 0.005568, 0.2931, 0.9222, 0.3143, 0.9276, 0.3145, 0.009591, 0.2926, 0.01073, 0.2913, 0.936, 0.3142, 0.9276, 0.3145, 0.00917, 0.2898, 0.01073, 0.2913, 0.936, 0.3142, 0.927, 0.3135, 0.00917, 0.2898, 0.005456, 0.2898, 0.9215, 0.3135, 0.927, 0.3135, 0.005456, 0.2898, 0.0, 0.2912, 0.92, 0.3139, 0.9215, 0.3135, 0.005568, 0.2931, 0.0, 0.2912, 0.92, 0.3139, 0.9222, 0.3143, 0.01661, 0.5932, 0.5907, 0.6034, 0.5862, 0.6037, 0.01034, 0.5929, 0.01661, 0.5932, 0.0185, 0.5939, 0.5967, 0.6055, 0.5907, 0.6034, 0.0161, 0.5945, 0.59, 0.6069, 0.5967, 0.6055, 0.0185, 0.5939, 0.0161, 0.5945, 0.009826, 0.5945, 0.5858, 0.6068, 0.59, 0.6069, 0.009826, 0.5945, 0.0, 0.5935, 0.5845, 0.6051, 0.5858, 0.6068, 0.008476, 0.4106, 0.0, 0.41, 0.9356, 0.4225, 0.9368, 0.4241, 0.01397, 0.4106, 0.008476, 0.4106, 0.9368, 0.4241, 0.9405, 0.4243, 0.01397, 0.4106, 0.9405, 0.4243, 0.9465, 0.4229, 0.0162, 0.4103, 0.01466, 0.4098, 0.0162, 0.4103, 0.9465, 0.4229, 0.9413, 0.421, 0.01466, 0.4098, 0.9413, 0.421, 0.9373, 0.4213, 0.00917, 0.4096, 0.01783, 0.6214, 0.4506, 0.631, 0.4458, 0.6314, 0.01107, 0.621, 0.01783, 0.6214, 0.01994, 0.6224, 0.457, 0.6332, 0.4506, 0.631, 0.01741, 0.6231, 0.01065, 0.6231, 0.4455, 0.6345, 0.4499, 0.6347, 0.01065, 0.6231, 0.0, 0.6218, 0.444, 0.6328, 0.4455, 0.6345, 0.008474, 0.3811, 0.0, 0.3804, 0.9355, 0.393, 0.9366, 0.3946, 0.01397, 0.3811, 0.008474, 0.3811, 0.9366, 0.3946, 0.9404, 0.3948, 0.01466, 0.3802, 0.0162, 0.3807, 0.9463, 0.3934, 0.9412, 0.3915, 0.01466, 0.3802, 0.9412, 0.3915, 0.9371, 0.3918, 0.009169, 0.38, 0.01623, 0.5609, 0.6447, 0.5714, 0.6403, 0.5717, 0.01011, 0.5606, 0.01623, 0.5609, 0.01805, 0.5616, 0.6505, 0.5734, 0.6447, 0.5714, 0.01568, 0.5621, 0.009564, 0.5621, 0.6399, 0.5748, 0.644, 0.5749, 0.009564, 0.5621, 0.0, 0.5612, 0.6386, 0.5731, 0.6399, 0.5748, 0.9993, 0.3796, 0.0, 0.3796, 0.0005001, 0.3364, 0.9998, 0.3364, 1.0, 0.2932, 0.9998, 0.3364, 0.0005001, 0.3364, 0.0007307, 0.2932, 0.9997, 0.25, 1.0, 0.2932, 0.0007307, 0.2932, 0.0004618, 0.25, 0.4863, 0.1072, 0.2185, 0.1072, 0.2183, 0.09565, 0.4862, 0.09565, 0.4861, 0.08407, 0.4862, 0.09565, 0.2183, 0.09565, 0.2183, 0.08407, 0.4861, 0.08407, 0.2183, 0.08407, 0.2183, 0.07249, 0.4862, 0.07249, 0.5208, 0.03046, 0.5053, 0.02891, 0.5053, 0.01947, 0.5209, 0.01811, 0.5209, 0.01811, 0.5053, 0.01947, 0.5091, 0.01066, 0.5053, 0.02891, 0.5208, 0.03046, 0.5088, 0.03774, 0.5284, 0.5098, 0.5281, 0.5064, 0.5357, 0.5083, 0.5241, 0.5095, 0.5223, 0.508, 0.5238, 0.5066, 0.9935, 0.2619, 0.9939, 0.2649, 0.9903, 0.2647, 0.9898, 0.2621, 0.9935, 0.2619, 1.0, 0.2635, 0.9939, 0.2649, 0.9898, 0.2621, 0.9903, 0.2647, 0.9887, 0.2634, 0.9935, 0.2328, 0.9939, 0.2359, 0.9903, 0.2357, 0.9898, 0.233, 0.9939, 0.2359, 0.9935, 0.2328, 1.0, 0.2345, 0.9898, 0.233, 0.9903, 0.2357, 0.9887, 0.2344, 0.3118, 0.109, 0.3116, 0.1121, 0.3117, 0.1147, 0.3116, 0.1167, 0.457, 0.6332, 0.4455, 0.6345, 0.444, 0.6328, 0.4506, 0.631, 0.444, 0.6328, 0.4458, 0.6314, 0.4506, 0.631, 0.457, 0.6332, 0.4499, 0.6347, 0.4455, 0.6345, 0.0, 0.6218, 0.01107, 0.621, 0.4458, 0.6314, 0.444, 0.6328, 0.9356, 0.4225, 0.9413, 0.421, 0.9465, 0.4229, 0.9368, 0.4241, 0.9368, 0.4241, 0.9465, 0.4229, 0.9405, 0.4243, 0.9356, 0.4225, 0.9373, 0.4213, 0.9413, 0.421, 0.9373, 0.4213, 0.9356, 0.4225, 0.0, 0.41, 0.00917, 0.4096, 0.5845, 0.6051, 0.5862, 0.6037, 0.01034, 0.5929, 0.0, 0.5935, 0.5967, 0.6055, 0.5858, 0.6068, 0.5845, 0.6051, 0.5907, 0.6034, 0.5858, 0.6068, 0.5967, 0.6055, 0.59, 0.6069, 0.5862, 0.6037, 0.5907, 0.6034, 0.5845, 0.6051, 0.9463, 0.3934, 0.9366, 0.3946, 0.9355, 0.393, 0.9412, 0.3915, 0.9366, 0.3946, 0.9463, 0.3934, 0.9404, 0.3948, 0.9355, 0.393, 0.9371, 0.3918, 0.9412, 0.3915, 0.0, 0.3804, 0.009169, 0.38, 0.9371, 0.3918, 0.9355, 0.393, 0.6386, 0.5731, 0.6447, 0.5714, 0.6505, 0.5734, 0.6399, 0.5748, 0.6505, 0.5734, 0.644, 0.5749, 0.6399, 0.5748, 0.6386, 0.5731, 0.6403, 0.5717, 0.6447, 0.5714, 0.01011, 0.5606, 0.0, 0.5612, 0.6386, 0.5731, 0.6403, 0.5717, 0.4499, 0.6347, 0.457, 0.6332, 0.01994, 0.6224, 0.01741, 0.6231, 0.9404, 0.3948, 0.9463, 0.3934, 0.0162, 0.3807, 0.01397, 0.3811, 0.01805, 0.5616, 0.01568, 0.5621, 0.644, 0.5749, 0.6505, 0.5734, 0.5284, 0.5098, 0.5357, 0.5083, 0.01942, 0.4891, 0.01753, 0.4898, 0.3118, 0.109, 0.3116, 0.1167, 0.2183, 0.172, 0.2183, 0.1627, 0.521, 0.03237, 0.521, 0.02701, 0.5775, 0.02701, 0.5775, 0.03237, 0.521, 0.03774, 0.521, 0.03237, 0.5775, 0.03237, 0.5775, 0.03774, 0.6451, 0.4864, 0.639, 0.4844, 0.01558, 0.468, 0.0179, 0.4686, 0.9304, 0.4096, 0.936, 0.408, 0.01602, 0.3954, 0.01382, 0.3958, 0.4539, 0.6476, 0.4429, 0.6483, 0.01115, 0.6385, 0.01294, 0.6368, 0.009113, 0.4277, 0.01073, 0.4262, 0.9366, 0.4385, 0.9275, 0.4389, 0.01835, 0.5108, 0.5918, 0.5277, 0.5855, 0.5256, 0.016, 0.5101, 0.01915, 0.576, 0.5106, 0.5914, 0.5042, 0.5893, 0.01673, 0.5752])
me_cube.materials.append(mat_material)
me_cube.materials.append(mat_material_001)
me_cube.materials.append(mat_material_002)
me_cube.use_remesh_preserve_volume = False
me_cube.use_remesh_preserve_attributes = False
me_cube.use_mirror_vertex_groups = False
me_cube.update()

# ---- objects
ob_cube = bpy.data.objects.new('Cube', me_cube)
ob_lamp = bpy.data.objects.new('Lamp', light_lamp)
ob_camera = bpy.data.objects.new('Camera', cam_camera)

# ---- transforms, parenting, visibility, modifiers, constraints
ob_cube.location = (0.0, 0.0, 0.0)
ob_cube.lock_rotations_4d = False
ob_cube.empty_display_type = 'ARROWS'
ob_cube.lineart.crease_threshold = 0.0
ob_lamp.location = (4.076, 1.005, 5.904)
ob_lamp.rotation_euler = (0.6503, 0.05522, 1.866)
ob_lamp.lock_rotations_4d = False
ob_lamp.empty_display_type = 'ARROWS'
ob_lamp.color = (0.0, 0.0, 0.0, 0.0)
ob_lamp.lineart.crease_threshold = 0.0
ob_camera.location = (7.481, -6.508, 5.344)
ob_camera.rotation_euler = (1.109, 0.01082, 0.8149)
ob_camera.lock_rotations_4d = False
ob_camera.empty_display_type = 'ARROWS'
ob_camera.color = (0.0, 0.0, 0.0, 0.0)
ob_camera.display_type = 'WIRE'
ob_camera.lineart.crease_threshold = 0.0

# ---- collection membership
col_collection_1.objects.link(ob_cube)
col_collection_1.objects.link(ob_lamp)
col_collection_1.objects.link(ob_camera)

# ---- scene / render settings (as saved in the file)
scene.camera = ob_camera
scene.frame_start = 1; scene.frame_end = 250; scene.frame_set(1)
scene.render.engine = 'BLENDER_EEVEE_NEXT'
scene.render.image_settings.color_mode = 'RGB'
scene.render.image_settings.compression = 90
scene.render.resolution_percentage = 50
scene.render.dither_intensity = 0.0
scene.render.bake_margin = 2
scene.render.bake_bias = 0.0
scene.cycles.use_denoising = False
scene.cycles.samples = 10
scene.cycles.sampling_pattern = 'TABULATED_SOBOL'
scene.cycles.light_sampling_threshold = 0.0
scene.cycles.use_adaptive_sampling = False
scene.cycles.use_light_tree = False
scene.cycles.blur_glossy = 0.0
scene.cycles.volume_bounces = 1
scene.cycles.pixel_filter_type = 'GAUSSIAN'
scene.cycles.sample_clamp_indirect = 0.0
scene.view_settings.view_transform = 'Standard'
bpy.context.view_layer.update()
